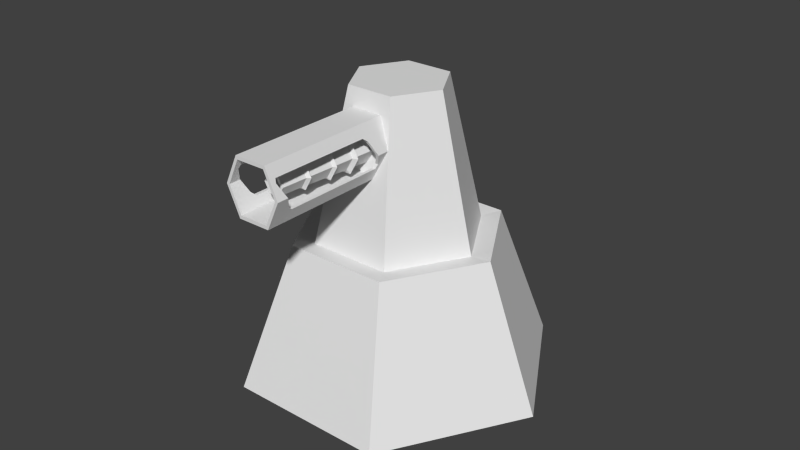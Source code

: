 # Source: Tower_EMP.blend  (saved by Blender 2.76.0; exported with 4.5.12 LTS)
import bpy
from mathutils import Matrix  # noqa: F401  (used for matrix-valued properties, if any)

bpy.ops.wm.read_factory_settings(use_empty=True)
scene = bpy.context.scene
scene.name = 'Scene'

# ---- collections
col_collection_1 = bpy.data.collections.new('Collection 1'); scene.collection.children.link(col_collection_1)

# ---- world
world_world = bpy.data.worlds.new('World'); scene.world = world_world
world_world.color = (0.05088, 0.05088, 0.05088)
world_world.use_sun_shadow = False
world_world.sun_shadow_jitter_overblur = 0.0
world_world.cycles.sampling_method = 'MANUAL'
world_world.cycles.sample_map_resolution = 256

# ---- meshes
me_cylinder = bpy.data.meshes.new('Cylinder')
me_cylinder.from_pydata([(0.0, 1.0, -0.5), (-1.682e-08, 0.4041, 0.4734), (0.866, 0.5, -0.5), (0.3499, 0.202, 0.4734), (0.866, -0.5, -0.5), (0.3499, -0.202, 0.4734), (-8.742e-08, -1.0, -0.5), (-5.218e-08, -0.4041, 0.4734), (-0.866, -0.5, -0.5), (-0.3499, -0.202, 0.4734), (-0.866, 0.5, -0.5), (-0.3499, 0.202, 0.4734), (0.5692, 0.3287, 0.5), (-6.809e-09, 0.6573, 0.5), (0.5692, -0.3287, 0.5), (-6.427e-08, -0.6573, 0.5), (-0.5692, -0.3287, 0.5), (-0.5692, 0.3287, 0.5)], [], [(0, 13, 12, 2), (2, 12, 14, 4), (4, 14, 15, 6), (6, 15, 16, 8), (8, 16, 17, 10), (10, 17, 13, 0), (0, 2, 4, 6, 8, 10), (1, 3, 12, 13), (3, 5, 14, 12), (5, 7, 15, 14), (7, 9, 16, 15), (9, 11, 17, 16), (11, 1, 13, 17)])
_uv = me_cylinder.uv_layers.new(name='UVMap')
_uv.uv.foreach_set('vector', [0.3384, 0.7679, 0.3396, 0.7807, 0.3394, 0.7929, 0.3381, 0.7865, 0.3381, 0.7865, 0.3394, 0.7929, 0.3394, 0.8173, 0.3381, 0.8237, 0.3381, 0.8237, 0.3394, 0.8173, 0.3396, 0.8295, 0.3384, 0.8422, 0.3362, 0.8422, 0.3374, 0.8548, 0.3373, 0.8789, 0.336, 0.8789, 0.336, 0.8789, 0.3373, 0.8789, 0.3374, 0.8919, 0.3362, 0.8987, 0.3388, 0.881, 0.339, 0.8422, 0.3398, 0.8422, 0.34, 0.881, 0.336, 0.7865, 0.337, 0.7679, 0.3381, 0.7865, 0.3381, 0.8237, 0.337, 0.8422, 0.336, 0.8237, 0.3388, 0.8551, 0.3381, 0.8436, 0.3381, 0.8422, 0.3388, 0.8545, 0.3381, 0.8436, 0.3374, 0.8551, 0.3374, 0.8545, 0.3381, 0.8422, 0.3374, 0.8551, 0.3374, 0.8782, 0.3374, 0.8789, 0.3374, 0.8545, 0.3374, 0.8782, 0.3381, 0.8897, 0.3381, 0.8911, 0.3374, 0.8789, 0.3381, 0.8897, 0.3388, 0.8782, 0.3388, 0.8789, 0.3381, 0.8911, 0.3388, 0.8782, 0.3388, 0.8551, 0.3388, 0.8545, 0.3388, 0.8789])
me_cylinder.use_remesh_preserve_volume = False
me_cylinder.use_remesh_preserve_attributes = False
me_cylinder.use_mirror_vertex_groups = False
me_cylinder.update()
me_cylinder_001 = bpy.data.meshes.new('Cylinder.001')
me_cylinder_001.from_pydata([(0.0, -3.306, -1.281), (1.302, -3.306, -1.281), (2.605, -3.306, -0.7623), (1.302, -3.306, -0.2441), (0.0, -3.306, -0.2441), (0.7428, 1.415, -1.058), (0.0, 1.415, -1.058), (1.486, 1.415, -0.7623), (0.7428, 1.415, -0.4667), (0.0, 1.415, -0.4667), (0.0, 0.866, -0.7573), (0.4976, 0.866, -0.7573), (0.0, -0.7616, 0.5373), (0.8977, 6.054e-08, -0.7573), (0.4494, -0.7616, 0.5373), (0.4976, -0.866, -0.7573), (0.8012, -5.867e-08, 0.5373), (0.0, -0.866, -0.7573), (0.4494, 0.7616, 0.5373), (0.0, 0.7616, 0.5373), (0.0, 0.866, 0.5373), (0.0, -0.866, 0.5373), (0.4976, -0.866, 0.5373), (0.8977, 9.313e-10, 0.5373), (0.4976, 0.866, 0.5373), (0.0, 0.7616, -0.7327), (0.0, -0.7616, -0.7327), (0.4494, -0.7616, -0.7327), (0.8012, 6.054e-08, -0.7327), (0.4494, 0.7616, -0.7327), (0.8012, 1.583e-08, -0.3123), (0.6365, -0.3564, 0.4177), (0.6365, -0.3564, 0.4177), (0.5772, -0.4848, 0.3849), (0.8012, 1.583e-08, -0.3123), (0.5772, -0.4848, 0.3849), (0.5772, -0.4848, -0.3412), (0.8977, 4.657e-09, 0.4567), (0.5772, -0.4848, -0.3412), (0.8977, 3.446e-08, -0.3123), (0.8977, 3.446e-08, -0.3123), (0.6365, -0.3564, -0.3513), (0.7331, -0.3564, -0.3513), (0.6365, -0.3564, -0.3513), (0.7331, -0.3564, -0.3513), (0.6738, -0.4848, -0.3412), (0.6738, -0.4848, -0.3412), (0.8012, -5.122e-08, 0.4567), (0.8012, -5.122e-08, 0.4567), (0.7078, 0.4111, -0.2674), (0.7078, 0.4111, -0.2674), (0.8977, 4.657e-09, 0.4567), (0.7331, -0.3564, 0.4177), (0.7331, -0.3564, 0.4177), (0.6738, -0.4848, 0.3849), (0.6738, -0.4848, 0.3849), (0.5595, 0.5232, 0.4927), (0.5595, 0.5232, 0.4927), (0.6112, 0.4111, 0.5017), (0.6112, 0.4111, 0.5017), (0.6112, 0.4111, -0.2674), (0.6112, 0.4111, -0.2674), (0.5595, 0.5232, -0.2334), (0.5595, 0.5232, -0.2334), (0.656, 0.5232, 0.4927), (0.656, 0.5232, 0.4927), (0.7078, 0.4111, 0.5017), (0.7078, 0.4111, 0.5017), (0.656, 0.5232, -0.2334), (0.656, 0.5232, -0.2334), (0.0, 0.4536, -0.8358), (0.2849, 0.4536, -0.8358), (0.5698, -0.03984, -0.8358), (0.2849, -0.5333, -0.8358), (0.0, -0.5333, -0.8358), (0.1136, 0.1569, 0.3675), (0.0, 0.1569, 0.3675), (0.2272, -0.03984, 0.3675), (0.1136, -0.2366, 0.3675), (0.0, -0.2366, 0.3675), (0.0, 0.3458, -0.2236), (0.2226, -0.4255, -0.2236), (0.0, -0.4255, -0.2236), (0.2226, 0.3458, -0.2236), (0.4452, -0.03984, -0.2236), (0.2941, -0.5493, -0.2092), (0.2941, 0.4696, -0.2092), (0.0, 0.4696, -0.2092), (0.0, -0.5493, -0.2092), (0.5882, -0.03984, -0.2092), (0.2209, -0.4225, -0.1948), (0.2209, 0.3428, -0.1948), (0.0, 0.3428, -0.1948), (0.0, -0.4225, -0.1948), (0.4418, -0.03984, -0.1948), (0.2063, -0.3971, -0.05393), (0.2063, 0.3175, -0.05393), (0.0, 0.3175, -0.05393), (0.0, -0.3971, -0.05393), (0.4126, -0.03984, -0.05393), (0.2579, -0.4865, -0.04066), (0.2579, 0.4068, -0.04066), (0.0, 0.4068, -0.04066), (0.0, -0.4865, -0.04066), (0.5157, -0.03984, -0.04066), (0.2035, -0.3924, -0.0274), (0.2035, 0.3127, -0.0274), (0.0, 0.3127, -0.0274), (0.0, -0.3924, -0.0274), (0.407, -0.03984, -0.0274), (0.1854, -0.3611, 0.1487), (0.1854, 0.2814, 0.1487), (0.0, 0.2814, 0.1487), (0.0, -0.3611, 0.1487), (0.3709, -0.03984, 0.1487), (0.1812, -0.3537, 0.1838), (0.1812, 0.2741, 0.1838), (0.0, 0.2741, 0.1838), (0.0, -0.3537, 0.1838), (0.3624, -0.03984, 0.1838), (0.0, 0.365, 0.1668), (0.0, -0.4446, 0.1668), (0.4674, -0.03984, 0.1668), (0.2337, -0.4446, 0.1668), (0.2337, 0.365, 0.1668), (0.1625, 0.2416, 0.3675), (0.0, 0.2416, 0.3675), (0.325, -0.03984, 0.3675), (0.1625, -0.3213, 0.3675), (0.0, -0.3213, 0.3675), (0.1136, 0.1569, -0.3671), (0.0, 0.1569, -0.3671), (0.2272, -0.03984, -0.3671), (0.1136, -0.2366, -0.3671), (0.0, -0.2366, -0.3671), (0.0, -2.928, -1.263), (1.257, -2.928, -0.2619), (0.0, -2.928, -0.2619), (1.257, -2.928, -1.263), (2.515, -2.928, -0.7623)], [], [(5, 6, 9, 8, 7), (137, 136, 8, 9), (139, 138, 5, 7), (136, 139, 7, 8), (138, 135, 6, 5), (13, 40, 44, 46, 55, 53, 51, 23, 22, 15), (10, 20, 24, 11), (15, 22, 21, 17), (11, 24, 23, 51, 67, 65, 69, 50, 40, 13), (18, 29, 28, 30, 61, 63, 57, 59, 48, 16), (12, 21, 22, 14), (14, 22, 23, 16), (16, 23, 24, 18), (18, 24, 20, 19), (14, 27, 26, 12), (19, 25, 29, 18), (16, 48, 32, 35, 38, 43, 30, 28, 27, 14), (60, 49, 68, 62), (64, 56, 62, 68), (52, 31, 47, 58, 66, 37), (36, 45, 42, 41), (66, 58, 56, 64), (41, 42, 39, 49, 60, 34), (54, 33, 31, 52), (33, 54, 45, 36), (118, 115, 128, 129), (119, 116, 125, 127), (115, 119, 127, 128), (116, 117, 126, 125), (71, 70, 80, 83), (73, 72, 84, 81), (72, 71, 83, 84), (74, 73, 81, 82), (83, 80, 87, 86), (81, 84, 89, 85), (84, 83, 86, 89), (82, 81, 85, 88), (86, 87, 92, 91), (85, 89, 94, 90), (89, 86, 91, 94), (88, 85, 90, 93), (91, 92, 97, 96), (90, 94, 99, 95), (94, 91, 96, 99), (93, 90, 95, 98), (96, 97, 102, 101), (95, 99, 104, 100), (99, 96, 101, 104), (98, 95, 100, 103), (101, 102, 107, 106), (100, 104, 109, 105), (104, 101, 106, 109), (103, 100, 105, 108), (106, 107, 112, 111), (105, 109, 114, 110), (109, 106, 111, 114), (108, 105, 110, 113), (124, 120, 117, 116), (123, 122, 119, 115), (122, 124, 116, 119), (121, 123, 115, 118), (113, 110, 123, 121), (114, 111, 124, 122), (110, 114, 122, 123), (111, 112, 120, 124), (76, 75, 125, 126), (75, 77, 127, 125), (77, 78, 128, 127), (78, 79, 129, 128), (79, 78, 133, 134), (77, 75, 130, 132), (78, 77, 132, 133), (75, 76, 131, 130), (130, 131, 134, 133, 132), (1, 0, 135, 138), (3, 2, 139, 136), (2, 1, 138, 139), (4, 3, 136, 137), (135, 138, 139, 136, 137)])
_uv = me_cylinder_001.uv_layers.new(name='UVMap')
_uv.uv.foreach_set('vector', [0.32, 0.6915, 0.32, 0.7058, 0.32, 0.7058, 0.32, 0.6915, 0.32, 0.6772, 0.32, 0.6893, 0.32, 0.6893, 0.32, 0.644, 0.32, 0.644, 0.32, 0.6894, 0.32, 0.6894, 0.32, 0.7347, 0.32, 0.7348, 0.32, 0.6893, 0.32, 0.6893, 0.32, 0.644, 0.32, 0.644, 0.32, 0.6894, 0.32, 0.6894, 0.32, 0.7348, 0.32, 0.7347, 0.32, 0.7459, 0.32, 0.7459, 0.32, 0.7412, 0.32, 0.7396, 0.32, 0.7396, 0.32, 0.7412, 0.32, 0.7459, 0.32, 0.7459, 0.32, 0.7346, 0.32, 0.7346, 0.32, 0.736, 0.32, 0.7606, 0.32, 0.7594, 0.32, 0.7348, 0.32, 0.7306, 0.32, 0.7058, 0.32, 0.7058, 0.32, 0.7306, 0.32, 0.7642, 0.32, 0.7642, 0.32, 0.7459, 0.32, 0.7459, 0.32, 0.7545, 0.32, 0.7569, 0.32, 0.7569, 0.32, 0.7545, 0.32, 0.7459, 0.32, 0.7459, 0.248, 0.2473, 0.248, 0.2471, 0.248, 0.2375, 0.248, 0.2376, 0.248, 0.2428, 0.248, 0.2442, 0.248, 0.2443, 0.248, 0.2429, 0.248, 0.2378, 0.248, 0.2378, 0.32, 0.646, 0.32, 0.644, 0.32, 0.644, 0.32, 0.646, 0.32, 0.646, 0.32, 0.644, 0.32, 0.6606, 0.32, 0.6606, 0.32, 0.6606, 0.32, 0.6606, 0.32, 0.6772, 0.32, 0.6752, 0.32, 0.6752, 0.32, 0.6772, 0.32, 0.6772, 0.32, 0.6752, 0.248, 0.2217, 0.248, 0.2215, 0.248, 0.2173, 0.248, 0.2175, 0.248, 0.2173, 0.248, 0.2416, 0.248, 0.2416, 0.248, 0.2173, 0.248, 0.2378, 0.248, 0.2378, 0.248, 0.2302, 0.248, 0.2275, 0.248, 0.2274, 0.248, 0.2301, 0.248, 0.2376, 0.248, 0.2375, 0.248, 0.2215, 0.248, 0.2217, 0.248, 0.2345, 0.248, 0.2345, 0.248, 0.2367, 0.248, 0.2367, 0.248, 0.2483, 0.248, 0.2483, 0.248, 0.2344, 0.248, 0.2344, 0.32, 0.7227, 0.32, 0.7227, 0.32, 0.7159, 0.32, 0.7079, 0.32, 0.708, 0.32, 0.716, 0.248, 0.2173, 0.248, 0.2173, 0.248, 0.2197, 0.248, 0.2198, 0.32, 0.708, 0.32, 0.7079, 0.32, 0.7058, 0.32, 0.7058, 0.248, 0.2198, 0.248, 0.2197, 0.248, 0.2266, 0.248, 0.2345, 0.248, 0.2345, 0.248, 0.2266, 0.248, 0.2078, 0.248, 0.2078, 0.248, 0.2054, 0.248, 0.2054, 0.248, 0.2346, 0.248, 0.2349, 0.248, 0.2487, 0.248, 0.2484, 0.246, 0.5402, 0.246, 0.5385, 0.246, 0.5381, 0.246, 0.5396, 0.246, 0.5316, 0.246, 0.528, 0.246, 0.5286, 0.246, 0.5318, 0.246, 0.5385, 0.246, 0.5316, 0.246, 0.5318, 0.246, 0.5381, 0.246, 0.5066, 0.246, 0.5066, 0.246, 0.5101, 0.246, 0.5101, 0.246, 0.4688, 0.246, 0.4688, 0.246, 0.4807, 0.246, 0.4807, 0.246, 0.5274, 0.246, 0.5165, 0.246, 0.5173, 0.246, 0.5258, 0.246, 0.5165, 0.246, 0.5108, 0.246, 0.5128, 0.246, 0.5173, 0.246, 0.5301, 0.246, 0.5274, 0.246, 0.5258, 0.246, 0.5279, 0.438, 0.456, 0.438, 0.456, 0.438, 0.4584, 0.438, 0.4584, 0.438, 0.4412, 0.438, 0.4486, 0.438, 0.4486, 0.438, 0.4388, 0.438, 0.4486, 0.438, 0.456, 0.438, 0.4584, 0.438, 0.4486, 0.438, 0.4412, 0.438, 0.4412, 0.438, 0.4388, 0.438, 0.4388, 0.438, 0.4388, 0.438, 0.4388, 0.438, 0.4412, 0.438, 0.4412, 0.438, 0.4584, 0.438, 0.4486, 0.438, 0.4486, 0.438, 0.4559, 0.438, 0.4486, 0.438, 0.4388, 0.438, 0.4412, 0.438, 0.4486, 0.438, 0.4584, 0.438, 0.4584, 0.438, 0.4559, 0.438, 0.4559, 0.246, 0.528, 0.246, 0.5322, 0.246, 0.5322, 0.246, 0.5283, 0.246, 0.5407, 0.246, 0.5322, 0.246, 0.5324, 0.246, 0.5403, 0.246, 0.5322, 0.246, 0.5278, 0.246, 0.5283, 0.246, 0.5324, 0.246, 0.5427, 0.246, 0.5407, 0.246, 0.5403, 0.246, 0.5422, 0.438, 0.4541, 0.438, 0.4541, 0.438, 0.4558, 0.438, 0.4558, 0.438, 0.4403, 0.438, 0.4472, 0.438, 0.4472, 0.438, 0.4386, 0.438, 0.4472, 0.438, 0.4541, 0.438, 0.4558, 0.438, 0.4472, 0.438, 0.4403, 0.438, 0.4403, 0.438, 0.4386, 0.438, 0.4386, 0.438, 0.4388, 0.438, 0.4388, 0.438, 0.4406, 0.438, 0.4406, 0.438, 0.456, 0.438, 0.4474, 0.438, 0.4474, 0.438, 0.4542, 0.438, 0.4474, 0.438, 0.4388, 0.438, 0.4406, 0.438, 0.4474, 0.438, 0.456, 0.438, 0.456, 0.438, 0.4542, 0.438, 0.4542, 0.246, 0.5066, 0.246, 0.5105, 0.246, 0.5105, 0.246, 0.5069, 0.246, 0.5397, 0.246, 0.5318, 0.246, 0.5321, 0.246, 0.5392, 0.246, 0.5318, 0.246, 0.5278, 0.246, 0.5284, 0.246, 0.5321, 0.246, 0.5415, 0.246, 0.5397, 0.246, 0.5392, 0.246, 0.5409, 0.438, 0.3812, 0.438, 0.3812, 0.438, 0.383, 0.438, 0.383, 0.438, 0.3968, 0.438, 0.389, 0.438, 0.389, 0.438, 0.395, 0.438, 0.389, 0.438, 0.3812, 0.438, 0.383, 0.438, 0.389, 0.438, 0.3968, 0.438, 0.3968, 0.438, 0.395, 0.438, 0.395, 0.438, 0.4114, 0.438, 0.4114, 0.438, 0.4098, 0.438, 0.4098, 0.438, 0.4175, 0.438, 0.4237, 0.438, 0.4253, 0.438, 0.4175, 0.438, 0.4114, 0.438, 0.4175, 0.438, 0.4175, 0.438, 0.4098, 0.438, 0.4237, 0.438, 0.4237, 0.438, 0.4253, 0.438, 0.4253, 0.246, 0.4989, 0.246, 0.4989, 0.246, 0.4973, 0.246, 0.4973, 0.246, 0.4989, 0.246, 0.5027, 0.246, 0.5027, 0.246, 0.4973, 0.246, 0.5027, 0.246, 0.5065, 0.246, 0.5081, 0.246, 0.5027, 0.246, 0.5065, 0.246, 0.5065, 0.246, 0.5081, 0.246, 0.5081, 0.246, 0.4532, 0.246, 0.4532, 0.246, 0.4736, 0.246, 0.4736, 0.246, 0.42, 0.246, 0.42, 0.246, 0.4404, 0.246, 0.4404, 0.246, 0.42, 0.246, 0.42, 0.246, 0.4404, 0.246, 0.4404, 0.246, 0.4734, 0.246, 0.4737, 0.246, 0.4535, 0.246, 0.4532, 0.246, 0.4404, 0.246, 0.4535, 0.246, 0.4736, 0.246, 0.4404, 0.246, 0.4404, 0.32, 0.644, 0.32, 0.6441, 0.32, 0.6894, 0.32, 0.6894, 0.32, 0.7346, 0.32, 0.7346, 0.32, 0.6893, 0.32, 0.6893, 0.32, 0.6441, 0.32, 0.644, 0.32, 0.6894, 0.32, 0.6894, 0.32, 0.7346, 0.32, 0.7346, 0.32, 0.6893, 0.32, 0.6893, 0.32, 0.683, 0.32, 0.6894, 0.32, 0.6894, 0.32, 0.6893, 0.32, 0.6893])
me_cylinder_001.use_remesh_preserve_volume = False
me_cylinder_001.use_remesh_preserve_attributes = False
me_cylinder_001.use_mirror_vertex_groups = False
me_cylinder_001.update()

# ---- objects
ob_base = bpy.data.objects.new('Base', me_cylinder)
ob_barrel = bpy.data.objects.new('Barrel', me_cylinder_001)

# ---- transforms, parenting, visibility, modifiers, constraints
ob_base.location = (0.0, -0.0004265, 0.2022)
ob_base.rotation_euler = (0.0, -0.0, 0.5236)
ob_base.scale = (0.45, 0.45, 0.405)
ob_base.lineart.crease_threshold = 0.0
ob_barrel.location = (3.071e-06, -0.3025, 0.6948)
ob_barrel.rotation_euler = (1.571, -0.0, -6.718e-08)
ob_barrel.scale = (0.09104, 0.09104, 0.3963)
ob_barrel.lineart.crease_threshold = 0.0
_m = ob_barrel.modifiers.new('Mirror', 'MIRROR')
_m.use_clip = True

# ---- collection membership
col_collection_1.objects.link(ob_base)
col_collection_1.objects.link(ob_barrel)

# ---- scene / render settings (as saved in the file)
scene.frame_start = 1; scene.frame_end = 250; scene.frame_set(1)
scene.render.engine = 'BLENDER_EEVEE_NEXT'
scene.render.resolution_percentage = 50
scene.render.dither_intensity = 0.0
scene.cycles.use_denoising = False
scene.cycles.samples = 10
scene.cycles.sampling_pattern = 'TABULATED_SOBOL'
scene.cycles.light_sampling_threshold = 0.0
scene.cycles.use_adaptive_sampling = False
scene.cycles.use_light_tree = False
scene.cycles.blur_glossy = 0.0
scene.cycles.pixel_filter_type = 'GAUSSIAN'
scene.cycles.sample_clamp_indirect = 0.0
scene.view_settings.view_transform = 'Standard'
bpy.context.view_layer.update()

# ---- added for rendering (the .blend has no active camera and no usable light): camera, sun
cam_auto = bpy.data.cameras.new('AutoCamera')
cam_auto.lens = 50.0
cam_auto.sensor_width = 36.0
cam_auto.clip_end = 1000.0
ob_auto_camera = bpy.data.objects.new('AutoCamera', cam_auto)
scene.collection.objects.link(ob_auto_camera)
ob_auto_camera.location = (1.68368, -2.02085, 1.75863)
ob_auto_camera.rotation_euler = (1.09748, -7.21219e-08, 0.694738)
scene.camera = ob_auto_camera
light_auto_sun = bpy.data.lights.new('AutoSun', 'SUN')
light_auto_sun.energy = 3.0
light_auto_sun.angle = 0.0523599
ob_auto_sun = bpy.data.objects.new('AutoSun', light_auto_sun)
scene.collection.objects.link(ob_auto_sun)
ob_auto_sun.rotation_euler = (0.872665, 0.174533, 0.523599)
bpy.context.view_layer.update()
